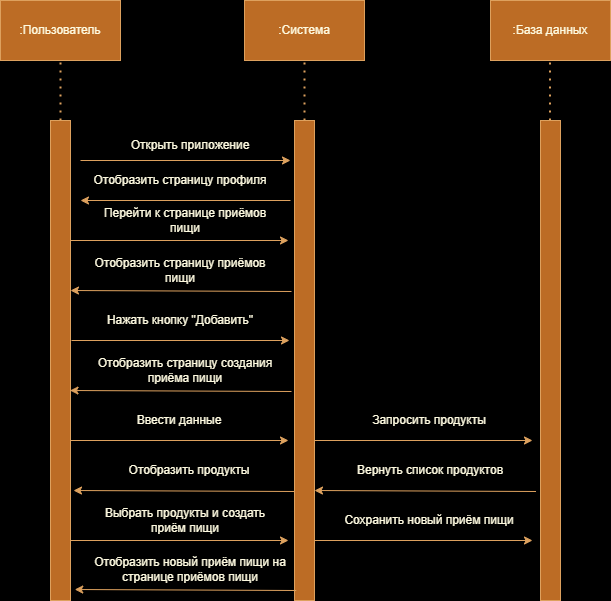

The diagram above was exported from draw.io. Its source (the exported page's mxGraphModel, read from the mxfile embedded in the PNG):
<mxGraphModel dx="1150" dy="652" grid="1" gridSize="10" guides="1" tooltips="1" connect="1" arrows="1" fold="1" page="1" pageScale="1" pageWidth="827" pageHeight="1169" background="#000000" math="0" shadow="0">
  <root>
    <mxCell id="0" />
    <mxCell id="1" parent="0" />
    <mxCell id="9Q1A6NZOcY7IqTZ_gZZ2-1" value=":Пользователь" style="rounded=0;whiteSpace=wrap;html=1;labelBackgroundColor=none;fillColor=#BC6C25;strokeColor=#DDA15E;fontColor=#FEFAE0;" vertex="1" parent="1">
      <mxGeometry x="110" y="120" width="120" height="60" as="geometry" />
    </mxCell>
    <mxCell id="9Q1A6NZOcY7IqTZ_gZZ2-2" value=":Система" style="rounded=0;whiteSpace=wrap;html=1;labelBackgroundColor=none;fillColor=#BC6C25;strokeColor=#DDA15E;fontColor=#FEFAE0;" vertex="1" parent="1">
      <mxGeometry x="354" y="120" width="120" height="60" as="geometry" />
    </mxCell>
    <mxCell id="9Q1A6NZOcY7IqTZ_gZZ2-3" value=":База данных" style="rounded=0;whiteSpace=wrap;html=1;labelBackgroundColor=none;fillColor=#BC6C25;strokeColor=#DDA15E;fontColor=#FEFAE0;" vertex="1" parent="1">
      <mxGeometry x="600" y="120" width="120" height="60" as="geometry" />
    </mxCell>
    <mxCell id="9Q1A6NZOcY7IqTZ_gZZ2-4" value="" style="rounded=0;whiteSpace=wrap;html=1;labelBackgroundColor=none;fillColor=#BC6C25;strokeColor=#DDA15E;fontColor=#FEFAE0;" vertex="1" parent="1">
      <mxGeometry x="160" y="240" width="20" height="480" as="geometry" />
    </mxCell>
    <mxCell id="9Q1A6NZOcY7IqTZ_gZZ2-5" value="" style="rounded=0;whiteSpace=wrap;html=1;labelBackgroundColor=none;fillColor=#BC6C25;strokeColor=#DDA15E;fontColor=#FEFAE0;" vertex="1" parent="1">
      <mxGeometry x="404" y="240" width="20" height="480" as="geometry" />
    </mxCell>
    <mxCell id="9Q1A6NZOcY7IqTZ_gZZ2-6" value="" style="rounded=0;whiteSpace=wrap;html=1;labelBackgroundColor=none;fillColor=#BC6C25;strokeColor=#DDA15E;fontColor=#FEFAE0;" vertex="1" parent="1">
      <mxGeometry x="650" y="240" width="20" height="480" as="geometry" />
    </mxCell>
    <mxCell id="9Q1A6NZOcY7IqTZ_gZZ2-7" value="" style="endArrow=none;dashed=1;html=1;dashPattern=1 3;strokeWidth=2;rounded=0;entryX=0.5;entryY=1;entryDx=0;entryDy=0;labelBackgroundColor=none;strokeColor=#DDA15E;fontColor=default;" edge="1" parent="1" target="9Q1A6NZOcY7IqTZ_gZZ2-1">
      <mxGeometry width="50" height="50" relative="1" as="geometry">
        <mxPoint x="170" y="240" as="sourcePoint" />
        <mxPoint x="180" y="180" as="targetPoint" />
        <Array as="points">
          <mxPoint x="170" y="210" />
        </Array>
      </mxGeometry>
    </mxCell>
    <mxCell id="9Q1A6NZOcY7IqTZ_gZZ2-8" value="" style="endArrow=none;dashed=1;html=1;dashPattern=1 3;strokeWidth=2;rounded=0;entryX=0.5;entryY=1;entryDx=0;entryDy=0;labelBackgroundColor=none;strokeColor=#DDA15E;fontColor=default;" edge="1" parent="1">
      <mxGeometry width="50" height="50" relative="1" as="geometry">
        <mxPoint x="414" y="240" as="sourcePoint" />
        <mxPoint x="414" y="180" as="targetPoint" />
        <Array as="points">
          <mxPoint x="414" y="210" />
        </Array>
      </mxGeometry>
    </mxCell>
    <mxCell id="9Q1A6NZOcY7IqTZ_gZZ2-9" value="" style="endArrow=none;dashed=1;html=1;dashPattern=1 3;strokeWidth=2;rounded=0;entryX=0.5;entryY=1;entryDx=0;entryDy=0;labelBackgroundColor=none;strokeColor=#DDA15E;fontColor=default;" edge="1" parent="1">
      <mxGeometry width="50" height="50" relative="1" as="geometry">
        <mxPoint x="659.5" y="240" as="sourcePoint" />
        <mxPoint x="659.5" y="180" as="targetPoint" />
        <Array as="points">
          <mxPoint x="659.5" y="210" />
        </Array>
      </mxGeometry>
    </mxCell>
    <mxCell id="9Q1A6NZOcY7IqTZ_gZZ2-11" value="" style="endArrow=classic;html=1;rounded=0;labelBackgroundColor=none;strokeColor=#DDA15E;fontColor=default;" edge="1" parent="1">
      <mxGeometry width="50" height="50" relative="1" as="geometry">
        <mxPoint x="190" y="280" as="sourcePoint" />
        <mxPoint x="400" y="280" as="targetPoint" />
      </mxGeometry>
    </mxCell>
    <mxCell id="9Q1A6NZOcY7IqTZ_gZZ2-12" value="Открыть приложение" style="text;html=1;align=center;verticalAlign=middle;whiteSpace=wrap;rounded=0;labelBackgroundColor=none;fontColor=#FEFAE0;" vertex="1" parent="1">
      <mxGeometry x="230" y="250" width="140" height="30" as="geometry" />
    </mxCell>
    <mxCell id="9Q1A6NZOcY7IqTZ_gZZ2-13" value="" style="endArrow=classic;html=1;rounded=0;labelBackgroundColor=none;strokeColor=#DDA15E;fontColor=default;" edge="1" parent="1">
      <mxGeometry width="50" height="50" relative="1" as="geometry">
        <mxPoint x="400" y="320" as="sourcePoint" />
        <mxPoint x="190" y="320" as="targetPoint" />
      </mxGeometry>
    </mxCell>
    <mxCell id="9Q1A6NZOcY7IqTZ_gZZ2-14" value="Отобразить страницу профиля" style="text;html=1;align=center;verticalAlign=middle;whiteSpace=wrap;rounded=0;labelBackgroundColor=none;fontColor=#FEFAE0;" vertex="1" parent="1">
      <mxGeometry x="190" y="280" width="200" height="40" as="geometry" />
    </mxCell>
    <mxCell id="9Q1A6NZOcY7IqTZ_gZZ2-16" value="" style="endArrow=classic;html=1;rounded=0;exitX=1.1;exitY=0.118;exitDx=0;exitDy=0;exitPerimeter=0;labelBackgroundColor=none;strokeColor=#DDA15E;fontColor=default;" edge="1" parent="1">
      <mxGeometry width="50" height="50" relative="1" as="geometry">
        <mxPoint x="180" y="360" as="sourcePoint" />
        <mxPoint x="398" y="360" as="targetPoint" />
      </mxGeometry>
    </mxCell>
    <mxCell id="9Q1A6NZOcY7IqTZ_gZZ2-17" value="Перейти к странице приёмов пищи" style="text;html=1;align=center;verticalAlign=middle;whiteSpace=wrap;rounded=0;labelBackgroundColor=none;fontColor=#FEFAE0;" vertex="1" parent="1">
      <mxGeometry x="200" y="320" width="190" height="40" as="geometry" />
    </mxCell>
    <mxCell id="9Q1A6NZOcY7IqTZ_gZZ2-18" value="" style="endArrow=classic;html=1;rounded=0;entryX=1.15;entryY=0.224;entryDx=0;entryDy=0;entryPerimeter=0;exitX=0;exitY=0.226;exitDx=0;exitDy=0;exitPerimeter=0;labelBackgroundColor=none;strokeColor=#DDA15E;fontColor=default;" edge="1" parent="1">
      <mxGeometry width="50" height="50" relative="1" as="geometry">
        <mxPoint x="401" y="411" as="sourcePoint" />
        <mxPoint x="180" y="410" as="targetPoint" />
      </mxGeometry>
    </mxCell>
    <mxCell id="9Q1A6NZOcY7IqTZ_gZZ2-19" value="Отобразить страницу приёмов пищи" style="text;html=1;align=center;verticalAlign=middle;whiteSpace=wrap;rounded=0;labelBackgroundColor=none;fontColor=#FEFAE0;" vertex="1" parent="1">
      <mxGeometry x="190" y="370" width="200" height="40" as="geometry" />
    </mxCell>
    <mxCell id="9Q1A6NZOcY7IqTZ_gZZ2-20" value="" style="endArrow=classic;html=1;rounded=0;exitX=1.1;exitY=0.118;exitDx=0;exitDy=0;exitPerimeter=0;labelBackgroundColor=none;strokeColor=#DDA15E;fontColor=default;" edge="1" parent="1">
      <mxGeometry width="50" height="50" relative="1" as="geometry">
        <mxPoint x="181" y="460" as="sourcePoint" />
        <mxPoint x="399" y="460" as="targetPoint" />
      </mxGeometry>
    </mxCell>
    <mxCell id="9Q1A6NZOcY7IqTZ_gZZ2-21" value="Нажать кнопку &quot;Добавить&quot;" style="text;html=1;align=center;verticalAlign=middle;whiteSpace=wrap;rounded=0;labelBackgroundColor=none;fontColor=#FEFAE0;" vertex="1" parent="1">
      <mxGeometry x="190" y="420" width="200" height="40" as="geometry" />
    </mxCell>
    <mxCell id="9Q1A6NZOcY7IqTZ_gZZ2-22" value="" style="endArrow=classic;html=1;rounded=0;entryX=1.15;entryY=0.224;entryDx=0;entryDy=0;entryPerimeter=0;labelBackgroundColor=none;strokeColor=#DDA15E;fontColor=default;" edge="1" parent="1">
      <mxGeometry width="50" height="50" relative="1" as="geometry">
        <mxPoint x="401" y="511" as="sourcePoint" />
        <mxPoint x="179.5" y="510" as="targetPoint" />
      </mxGeometry>
    </mxCell>
    <mxCell id="9Q1A6NZOcY7IqTZ_gZZ2-23" value="Отобразить страницу создания приёма пищи" style="text;html=1;align=center;verticalAlign=middle;whiteSpace=wrap;rounded=0;labelBackgroundColor=none;fontColor=#FEFAE0;" vertex="1" parent="1">
      <mxGeometry x="195" y="470" width="200" height="40" as="geometry" />
    </mxCell>
    <mxCell id="9Q1A6NZOcY7IqTZ_gZZ2-24" value="" style="endArrow=classic;html=1;rounded=0;exitX=1.1;exitY=0.118;exitDx=0;exitDy=0;exitPerimeter=0;labelBackgroundColor=none;strokeColor=#DDA15E;fontColor=default;" edge="1" parent="1">
      <mxGeometry width="50" height="50" relative="1" as="geometry">
        <mxPoint x="424" y="560" as="sourcePoint" />
        <mxPoint x="642" y="560" as="targetPoint" />
      </mxGeometry>
    </mxCell>
    <mxCell id="9Q1A6NZOcY7IqTZ_gZZ2-25" value="Запросить продукты" style="text;html=1;align=center;verticalAlign=middle;whiteSpace=wrap;rounded=0;labelBackgroundColor=none;fontColor=#FEFAE0;" vertex="1" parent="1">
      <mxGeometry x="444" y="520" width="190" height="40" as="geometry" />
    </mxCell>
    <mxCell id="9Q1A6NZOcY7IqTZ_gZZ2-26" value="" style="endArrow=classic;html=1;rounded=0;exitX=1.1;exitY=0.118;exitDx=0;exitDy=0;exitPerimeter=0;labelBackgroundColor=none;strokeColor=#DDA15E;fontColor=default;" edge="1" parent="1">
      <mxGeometry width="50" height="50" relative="1" as="geometry">
        <mxPoint x="180" y="560" as="sourcePoint" />
        <mxPoint x="398" y="560" as="targetPoint" />
      </mxGeometry>
    </mxCell>
    <mxCell id="9Q1A6NZOcY7IqTZ_gZZ2-27" value="Ввести данные" style="text;html=1;align=center;verticalAlign=middle;whiteSpace=wrap;rounded=0;labelBackgroundColor=none;fontColor=#FEFAE0;" vertex="1" parent="1">
      <mxGeometry x="189" y="520" width="200" height="40" as="geometry" />
    </mxCell>
    <mxCell id="9Q1A6NZOcY7IqTZ_gZZ2-28" value="" style="endArrow=classic;html=1;rounded=0;entryX=1.15;entryY=0.224;entryDx=0;entryDy=0;entryPerimeter=0;exitX=0;exitY=0.226;exitDx=0;exitDy=0;exitPerimeter=0;labelBackgroundColor=none;strokeColor=#DDA15E;fontColor=default;" edge="1" parent="1">
      <mxGeometry width="50" height="50" relative="1" as="geometry">
        <mxPoint x="404" y="611" as="sourcePoint" />
        <mxPoint x="183" y="610" as="targetPoint" />
      </mxGeometry>
    </mxCell>
    <mxCell id="9Q1A6NZOcY7IqTZ_gZZ2-29" value="Отобразить продукты" style="text;html=1;align=center;verticalAlign=middle;whiteSpace=wrap;rounded=0;labelBackgroundColor=none;fontColor=#FEFAE0;" vertex="1" parent="1">
      <mxGeometry x="198.5" y="570" width="200" height="40" as="geometry" />
    </mxCell>
    <mxCell id="9Q1A6NZOcY7IqTZ_gZZ2-30" value="" style="endArrow=classic;html=1;rounded=0;entryX=1.15;entryY=0.224;entryDx=0;entryDy=0;entryPerimeter=0;labelBackgroundColor=none;strokeColor=#DDA15E;fontColor=default;" edge="1" parent="1">
      <mxGeometry width="50" height="50" relative="1" as="geometry">
        <mxPoint x="645.5" y="611" as="sourcePoint" />
        <mxPoint x="424" y="610" as="targetPoint" />
      </mxGeometry>
    </mxCell>
    <mxCell id="9Q1A6NZOcY7IqTZ_gZZ2-31" value="Вернуть список продуктов" style="text;html=1;align=center;verticalAlign=middle;whiteSpace=wrap;rounded=0;labelBackgroundColor=none;fontColor=#FEFAE0;" vertex="1" parent="1">
      <mxGeometry x="439.5" y="570" width="200" height="40" as="geometry" />
    </mxCell>
    <mxCell id="9Q1A6NZOcY7IqTZ_gZZ2-32" value="" style="endArrow=classic;html=1;rounded=0;exitX=1.1;exitY=0.118;exitDx=0;exitDy=0;exitPerimeter=0;labelBackgroundColor=none;strokeColor=#DDA15E;fontColor=default;" edge="1" parent="1">
      <mxGeometry width="50" height="50" relative="1" as="geometry">
        <mxPoint x="180" y="660" as="sourcePoint" />
        <mxPoint x="398" y="660" as="targetPoint" />
      </mxGeometry>
    </mxCell>
    <mxCell id="9Q1A6NZOcY7IqTZ_gZZ2-33" value="Выбрать продукты и создать приём пищи" style="text;html=1;align=center;verticalAlign=middle;whiteSpace=wrap;rounded=0;labelBackgroundColor=none;fontColor=#FEFAE0;" vertex="1" parent="1">
      <mxGeometry x="200" y="620" width="190" height="40" as="geometry" />
    </mxCell>
    <mxCell id="9Q1A6NZOcY7IqTZ_gZZ2-34" value="" style="endArrow=classic;html=1;rounded=0;exitX=1.1;exitY=0.118;exitDx=0;exitDy=0;exitPerimeter=0;labelBackgroundColor=none;strokeColor=#DDA15E;fontColor=default;" edge="1" parent="1">
      <mxGeometry width="50" height="50" relative="1" as="geometry">
        <mxPoint x="424" y="660" as="sourcePoint" />
        <mxPoint x="642" y="660" as="targetPoint" />
      </mxGeometry>
    </mxCell>
    <mxCell id="9Q1A6NZOcY7IqTZ_gZZ2-35" value="Сохранить новый приём пищи" style="text;html=1;align=center;verticalAlign=middle;whiteSpace=wrap;rounded=0;labelBackgroundColor=none;fontColor=#FEFAE0;" vertex="1" parent="1">
      <mxGeometry x="444" y="620" width="190" height="40" as="geometry" />
    </mxCell>
    <mxCell id="9Q1A6NZOcY7IqTZ_gZZ2-36" value="" style="endArrow=classic;html=1;rounded=0;entryX=1.15;entryY=0.224;entryDx=0;entryDy=0;entryPerimeter=0;labelBackgroundColor=none;strokeColor=#DDA15E;fontColor=default;" edge="1" parent="1">
      <mxGeometry width="50" height="50" relative="1" as="geometry">
        <mxPoint x="405.75" y="710" as="sourcePoint" />
        <mxPoint x="184.25" y="709" as="targetPoint" />
      </mxGeometry>
    </mxCell>
    <mxCell id="9Q1A6NZOcY7IqTZ_gZZ2-37" value="Отобразить новый приём пищи на странице приёмов пищи" style="text;html=1;align=center;verticalAlign=middle;whiteSpace=wrap;rounded=0;labelBackgroundColor=none;fontColor=#FEFAE0;" vertex="1" parent="1">
      <mxGeometry x="199.75" y="669" width="200" height="40" as="geometry" />
    </mxCell>
  </root>
</mxGraphModel>